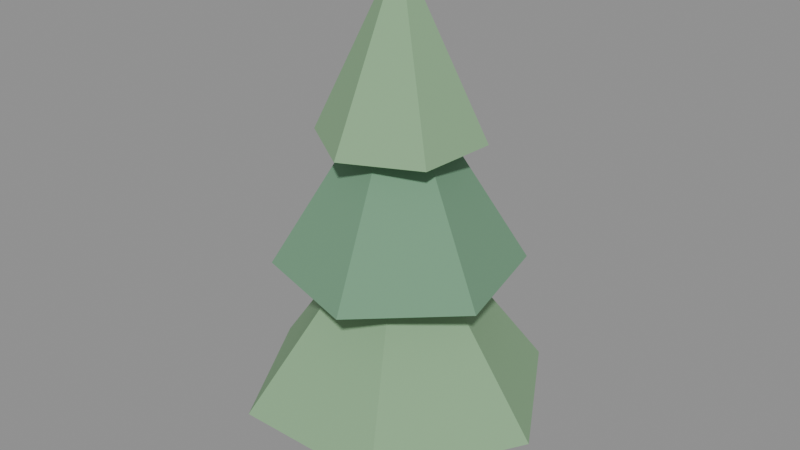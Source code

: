# Source: pine_young.blend  (saved by Blender 5.2.45; exported with 4.5.12 LTS)
import bpy
from mathutils import Matrix  # noqa: F401  (used for matrix-valued properties, if any)

bpy.ops.wm.read_factory_settings(use_empty=True)
scene = bpy.context.scene
scene.name = 'Scene'

# ---- materials (node trees are filled in below, after node groups)
mat_bark = bpy.data.materials.new('Bark')
mat_bark.diffuse_color = (0.34, 0.23, 0.15, 1.0)
mat_pinelight = bpy.data.materials.new('PineLight')
mat_pinelight.diffuse_color = (0.25, 0.43, 0.24, 1.0)
mat_pine = bpy.data.materials.new('Pine')
mat_pine.diffuse_color = (0.16, 0.33, 0.2, 1.0)

# ---- material node trees
mat_bark.use_nodes = True; mat_bark.node_tree.nodes.clear()
_N = mat_bark.node_tree.nodes; _L = mat_bark.node_tree.links
n0 = _N.new('ShaderNodeOutputMaterial'); n0.name = 'Material Output'; n0.location = (0, 0)
n1 = _N.new('ShaderNodeBsdfPrincipled'); n1.name = 'Principled BSDF'; n1.location = (0, 0)
n1.inputs[2].default_value = 1.0
n1.inputs[10].default_value = 0.005
n2 = _N.new('ShaderNodeVertexColor'); n2.name = 'Color Attribute'; n2.location = (0, 0)
n2.layer_name = 'Col'
n3 = _N.new('ShaderNodeMix'); n3.name = 'Mix'; n3.location = (0, 0)
n3.data_type = 'RGBA'
n3.blend_type = 'MULTIPLY'
n3.inputs[0].default_value = 1.0
n3.inputs[6].default_value = (0.34, 0.23, 0.15, 1.0)
_L.new(n1.outputs[0], n0.inputs[0])
_L.new(n2.outputs[0], n3.inputs[7])
_L.new(n3.outputs[2], n1.inputs[0])
n0.is_active_output = True
mat_pinelight.use_nodes = True; mat_pinelight.node_tree.nodes.clear()
_N = mat_pinelight.node_tree.nodes; _L = mat_pinelight.node_tree.links
n0 = _N.new('ShaderNodeOutputMaterial'); n0.name = 'Material Output'; n0.location = (0, 0)
n1 = _N.new('ShaderNodeBsdfPrincipled'); n1.name = 'Principled BSDF'; n1.location = (0, 0)
n1.inputs[2].default_value = 1.0
n1.inputs[10].default_value = 0.005
n2 = _N.new('ShaderNodeVertexColor'); n2.name = 'Color Attribute'; n2.location = (0, 0)
n2.layer_name = 'Col'
n3 = _N.new('ShaderNodeMix'); n3.name = 'Mix'; n3.location = (0, 0)
n3.data_type = 'RGBA'
n3.blend_type = 'MULTIPLY'
n3.inputs[0].default_value = 1.0
n3.inputs[6].default_value = (0.25, 0.43, 0.24, 1.0)
_L.new(n1.outputs[0], n0.inputs[0])
_L.new(n2.outputs[0], n3.inputs[7])
_L.new(n3.outputs[2], n1.inputs[0])
n0.is_active_output = True
mat_pine.use_nodes = True; mat_pine.node_tree.nodes.clear()
_N = mat_pine.node_tree.nodes; _L = mat_pine.node_tree.links
n0 = _N.new('ShaderNodeOutputMaterial'); n0.name = 'Material Output'; n0.location = (0, 0)
n1 = _N.new('ShaderNodeBsdfPrincipled'); n1.name = 'Principled BSDF'; n1.location = (0, 0)
n1.inputs[2].default_value = 1.0
n1.inputs[10].default_value = 0.005
n2 = _N.new('ShaderNodeVertexColor'); n2.name = 'Color Attribute'; n2.location = (0, 0)
n2.layer_name = 'Col'
n3 = _N.new('ShaderNodeMix'); n3.name = 'Mix'; n3.location = (0, 0)
n3.data_type = 'RGBA'
n3.blend_type = 'MULTIPLY'
n3.inputs[0].default_value = 1.0
n3.inputs[6].default_value = (0.16, 0.33, 0.2, 1.0)
_L.new(n1.outputs[0], n0.inputs[0])
_L.new(n2.outputs[0], n3.inputs[7])
_L.new(n3.outputs[2], n1.inputs[0])
n0.is_active_output = True

# ---- meshes
me_body_bark = bpy.data.meshes.new('Body_Bark')
me_body_bark.from_pydata([(0.12, 0.0, 0.0), (0.03708, -0.1141, 0.0), (-0.09708, -0.07053, 0.0), (-0.09708, 0.07053, 0.0), (0.03708, 0.1141, 0.0), (0.07, 0.0, 1.0), (0.02163, -0.06657, 1.0), (-0.05663, -0.04114, 1.0), (-0.05663, 0.04114, 1.0), (0.02163, 0.06657, 1.0)], [], [(0, 5, 6, 1), (1, 6, 7, 2), (2, 7, 8, 3), (3, 8, 9, 4), (4, 9, 5, 0), (4, 0, 1, 2, 3), (5, 9, 8, 7, 6)])
_uv = me_body_bark.uv_layers.new(name='UVMap')
_uv.uv.foreach_set('vector', [0.0, 0.0, 0.0, 1.0, 0.06657, 1.0, 0.1141, 0.0, -0.03708, 0.0, -0.02163, 1.0, 0.05663, 1.0, 0.09708, 0.0, -0.07053, 0.0, -0.04114, 1.0, 0.04114, 1.0, 0.07053, 0.0, -0.09708, 0.0, -0.05663, 1.0, 0.02163, 1.0, 0.03708, 0.0, -0.1141, 0.0, -0.06657, 1.0, 0.0, 1.0, 0.0, 0.0, -0.03708, 0.1141, -0.12, 0.0, -0.03708, -0.1141, 0.09708, -0.07053, 0.09708, 0.07053, 0.07, 0.0, 0.02163, 0.06657, -0.05663, 0.04114, -0.05663, -0.04114, 0.02163, -0.06657])
_ca = me_body_bark.color_attributes.new('Col', 'BYTE_COLOR', 'CORNER')
_ca.data.foreach_set('color', [1.0, 1.0, 1.0, 1.0, 1.0, 1.0, 1.0, 1.0, 1.0, 1.0, 1.0, 1.0, 1.0, 1.0, 1.0, 1.0, 1.0, 1.0, 1.0, 1.0, 1.0, 1.0, 1.0, 1.0, 1.0, 1.0, 1.0, 1.0, 1.0, 1.0, 1.0, 1.0, 1.0, 1.0, 1.0, 1.0, 1.0, 1.0, 1.0, 1.0, 1.0, 1.0, 1.0, 1.0, 1.0, 1.0, 1.0, 1.0, 1.0, 1.0, 1.0, 1.0, 1.0, 1.0, 1.0, 1.0, 1.0, 1.0, 1.0, 1.0, 1.0, 1.0, 1.0, 1.0, 1.0, 1.0, 1.0, 1.0, 1.0, 1.0, 1.0, 1.0, 1.0, 1.0, 1.0, 1.0, 1.0, 1.0, 1.0, 1.0, 1.0, 1.0, 1.0, 1.0, 1.0, 1.0, 1.0, 1.0, 1.0, 1.0, 1.0, 1.0, 1.0, 1.0, 1.0, 1.0, 1.0, 1.0, 1.0, 1.0, 1.0, 1.0, 1.0, 1.0, 1.0, 1.0, 1.0, 1.0, 1.0, 1.0, 1.0, 1.0, 1.0, 1.0, 1.0, 1.0, 1.0, 1.0, 1.0, 1.0])
me_body_bark.materials.append(mat_bark)
me_body_bark.update()
me_body_pinelight = bpy.data.meshes.new('Body_PineLight')
me_body_pinelight.from_pydata([(1.0, 0.0, 0.435), (0.5, -0.866, 0.435), (-0.5, -0.866, 0.435), (-1.0, -1.225e-16, 0.435), (-0.5, 0.866, 0.435), (0.5, 0.866, 0.435), (0.05, 0.0, 1.735), (0.025, -0.0433, 1.735), (-0.025, -0.0433, 1.735), (-0.05, -6.123e-18, 1.735), (-0.025, 0.0433, 1.735), (0.025, 0.0433, 1.735), (0.4292, -0.2936, 2.15), (-0.03969, -0.5185, 2.15), (-0.4689, -0.2249, 2.15), (-0.4292, 0.2936, 2.15), (0.03969, 0.5185, 2.15), (0.4689, 0.2249, 2.15), (0.04127, -0.02823, 3.15), (-0.003816, -0.04985, 3.15), (-0.04508, -0.02162, 3.15), (-0.04127, 0.02823, 3.15), (0.003816, 0.04985, 3.15), (0.04508, 0.02162, 3.15)], [], [(0, 6, 7, 1), (1, 7, 8, 2), (2, 8, 9, 3), (3, 9, 10, 4), (4, 10, 11, 5), (5, 11, 6, 0), (5, 0, 1, 2, 3, 4), (6, 11, 10, 9, 8, 7), (12, 18, 19, 13), (13, 19, 20, 14), (14, 20, 21, 15), (15, 21, 22, 16), (16, 22, 23, 17), (17, 23, 18, 12), (17, 12, 13, 14, 15, 16), (18, 23, 22, 21, 20, 19)])
_uv = me_body_pinelight.uv_layers.new(name='UVMap')
_uv.uv.foreach_set('vector', [0.0, 0.435, 0.0, 1.735, 0.0433, 1.735, 0.866, 0.435, -0.5, 0.435, -0.025, 1.735, 0.025, 1.735, 0.5, 0.435, -0.866, 0.435, -0.0433, 1.735, -6.123e-18, 1.735, -1.225e-16, 0.435, -1.225e-16, 0.435, -6.123e-18, 1.735, 0.0433, 1.735, 0.866, 0.435, -0.5, 0.435, -0.025, 1.735, 0.025, 1.735, 0.5, 0.435, -0.866, 0.435, -0.0433, 1.735, 0.0, 1.735, 0.0, 0.435, -0.5, 0.866, -1.0, 0.0, -0.5, -0.866, 0.5, -0.866, 1.0, -1.225e-16, 0.5, 0.866, 0.05, 0.0, 0.025, 0.0433, -0.025, 0.0433, -0.05, -6.123e-18, -0.025, -0.0433, 0.025, -0.0433, -0.4292, 2.15, -0.04127, 3.15, 0.003816, 3.15, 0.03969, 2.15, 0.03969, 2.15, 0.003816, 3.15, 0.04508, 3.15, 0.4689, 2.15, -0.2249, 2.15, -0.02162, 3.15, 0.02823, 3.15, 0.2936, 2.15, -0.4292, 2.15, -0.04127, 3.15, 0.003816, 3.15, 0.03969, 2.15, 0.03969, 2.15, 0.003816, 3.15, 0.04508, 3.15, 0.4689, 2.15, -0.2249, 2.15, -0.02162, 3.15, 0.02823, 3.15, 0.2936, 2.15, -0.4689, 0.2249, -0.4292, -0.2936, 0.03969, -0.5185, 0.4689, -0.2249, 0.4292, 0.2936, -0.03969, 0.5185, 0.04127, -0.02823, 0.04508, 0.02162, 0.003816, 0.04985, -0.04127, 0.02823, -0.04508, -0.02162, -0.003816, -0.04985])
_ca = me_body_pinelight.color_attributes.new('Col', 'BYTE_COLOR', 'CORNER')
_ca.data.foreach_set('color', [1.0, 1.0, 1.0, 1.0, 1.0, 1.0, 1.0, 1.0, 1.0, 1.0, 1.0, 1.0, 1.0, 1.0, 1.0, 1.0, 1.0, 1.0, 1.0, 1.0, 1.0, 1.0, 1.0, 1.0, 1.0, 1.0, 1.0, 1.0, 1.0, 1.0, 1.0, 1.0, 1.0, 1.0, 1.0, 1.0, 1.0, 1.0, 1.0, 1.0, 1.0, 1.0, 1.0, 1.0, 1.0, 1.0, 1.0, 1.0, 1.0, 1.0, 1.0, 1.0, 1.0, 1.0, 1.0, 1.0, 1.0, 1.0, 1.0, 1.0, 1.0, 1.0, 1.0, 1.0, 1.0, 1.0, 1.0, 1.0, 1.0, 1.0, 1.0, 1.0, 1.0, 1.0, 1.0, 1.0, 1.0, 1.0, 1.0, 1.0, 1.0, 1.0, 1.0, 1.0, 1.0, 1.0, 1.0, 1.0, 1.0, 1.0, 1.0, 1.0, 1.0, 1.0, 1.0, 1.0, 1.0, 1.0, 1.0, 1.0, 1.0, 1.0, 1.0, 1.0, 1.0, 1.0, 1.0, 1.0, 1.0, 1.0, 1.0, 1.0, 1.0, 1.0, 1.0, 1.0, 1.0, 1.0, 1.0, 1.0, 1.0, 1.0, 1.0, 1.0, 1.0, 1.0, 1.0, 1.0, 1.0, 1.0, 1.0, 1.0, 1.0, 1.0, 1.0, 1.0, 1.0, 1.0, 1.0, 1.0, 1.0, 1.0, 1.0, 1.0, 1.0, 1.0, 1.0, 1.0, 1.0, 1.0, 1.0, 1.0, 1.0, 1.0, 1.0, 1.0, 1.0, 1.0, 1.0, 1.0, 1.0, 1.0, 1.0, 1.0, 1.0, 1.0, 1.0, 1.0, 1.0, 1.0, 1.0, 1.0, 1.0, 1.0, 1.0, 1.0, 1.0, 1.0, 1.0, 1.0, 1.0, 1.0, 1.0, 1.0, 1.0, 1.0, 1.0, 1.0, 1.0, 1.0, 1.0, 1.0, 1.0, 1.0, 1.0, 1.0, 1.0, 1.0, 1.0, 1.0, 1.0, 1.0, 1.0, 1.0, 1.0, 1.0, 1.0, 1.0, 1.0, 1.0, 1.0, 1.0, 1.0, 1.0, 1.0, 1.0, 1.0, 1.0, 1.0, 1.0, 1.0, 1.0, 1.0, 1.0, 1.0, 1.0, 1.0, 1.0, 1.0, 1.0, 1.0, 1.0, 1.0, 1.0, 1.0, 1.0, 1.0, 1.0, 1.0, 1.0, 1.0, 1.0, 1.0, 1.0, 1.0, 1.0, 1.0, 1.0, 1.0, 1.0, 1.0, 1.0, 1.0, 1.0, 1.0, 1.0, 1.0, 1.0, 1.0, 1.0, 1.0, 1.0, 1.0, 1.0, 1.0, 1.0, 1.0, 1.0, 1.0, 1.0, 1.0, 1.0, 1.0, 1.0, 1.0, 1.0, 1.0, 1.0, 1.0, 1.0, 1.0, 1.0, 1.0, 1.0, 1.0, 1.0, 1.0, 1.0])
me_body_pinelight.materials.append(mat_pinelight)
me_body_pinelight.update()
me_body_pine = bpy.data.meshes.new('Body_Pine')
me_body_pine.from_pydata([(0.7452, -0.2305, 1.34), (0.173, -0.7606, 1.34), (-0.5722, -0.5301, 1.34), (-0.7452, 0.2305, 1.34), (-0.173, 0.7606, 1.34), (0.5722, 0.5301, 1.34), (0.04777, -0.01478, 2.54), (0.01109, -0.04876, 2.54), (-0.03668, -0.03398, 2.54), (-0.04777, 0.01478, 2.54), (-0.01109, 0.04876, 2.54), (0.03668, 0.03398, 2.54)], [], [(0, 6, 7, 1), (1, 7, 8, 2), (2, 8, 9, 3), (3, 9, 10, 4), (4, 10, 11, 5), (5, 11, 6, 0), (5, 0, 1, 2, 3, 4), (6, 11, 10, 9, 8, 7)])
_uv = me_body_pine.uv_layers.new(name='UVMap')
_uv.uv.foreach_set('vector', [-0.7452, 1.34, -0.04777, 2.54, -0.01109, 2.54, -0.173, 1.34, -0.173, 1.34, -0.01109, 2.54, 0.03668, 2.54, 0.5722, 1.34, -0.5301, 1.34, -0.03398, 2.54, 0.01478, 2.54, 0.2305, 1.34, -0.7452, 1.34, -0.04777, 2.54, -0.01109, 2.54, -0.173, 1.34, -0.173, 1.34, -0.01109, 2.54, 0.03668, 2.54, 0.5722, 1.34, -0.5301, 1.34, -0.03398, 2.54, 0.01478, 2.54, 0.2305, 1.34, -0.5722, 0.5301, -0.7452, -0.2305, -0.173, -0.7606, 0.5722, -0.5301, 0.7452, 0.2305, 0.173, 0.7606, 0.04777, -0.01478, 0.03668, 0.03398, -0.01109, 0.04876, -0.04777, 0.01478, -0.03668, -0.03398, 0.01109, -0.04876])
_ca = me_body_pine.color_attributes.new('Col', 'BYTE_COLOR', 'CORNER')
_ca.data.foreach_set('color', [1.0, 1.0, 1.0, 1.0, 1.0, 1.0, 1.0, 1.0, 1.0, 1.0, 1.0, 1.0, 1.0, 1.0, 1.0, 1.0, 1.0, 1.0, 1.0, 1.0, 1.0, 1.0, 1.0, 1.0, 1.0, 1.0, 1.0, 1.0, 1.0, 1.0, 1.0, 1.0, 1.0, 1.0, 1.0, 1.0, 1.0, 1.0, 1.0, 1.0, 1.0, 1.0, 1.0, 1.0, 1.0, 1.0, 1.0, 1.0, 1.0, 1.0, 1.0, 1.0, 1.0, 1.0, 1.0, 1.0, 1.0, 1.0, 1.0, 1.0, 1.0, 1.0, 1.0, 1.0, 1.0, 1.0, 1.0, 1.0, 1.0, 1.0, 1.0, 1.0, 1.0, 1.0, 1.0, 1.0, 1.0, 1.0, 1.0, 1.0, 1.0, 1.0, 1.0, 1.0, 1.0, 1.0, 1.0, 1.0, 1.0, 1.0, 1.0, 1.0, 1.0, 1.0, 1.0, 1.0, 1.0, 1.0, 1.0, 1.0, 1.0, 1.0, 1.0, 1.0, 1.0, 1.0, 1.0, 1.0, 1.0, 1.0, 1.0, 1.0, 1.0, 1.0, 1.0, 1.0, 1.0, 1.0, 1.0, 1.0, 1.0, 1.0, 1.0, 1.0, 1.0, 1.0, 1.0, 1.0, 1.0, 1.0, 1.0, 1.0, 1.0, 1.0, 1.0, 1.0, 1.0, 1.0, 1.0, 1.0, 1.0, 1.0, 1.0, 1.0])
me_body_pine.materials.append(mat_pine)
me_body_pine.update()

# ---- objects
ob_qd_pine_young = bpy.data.objects.new('QD_pine_young', None)
ob_body = bpy.data.objects.new('Body', None)
ob_body_bark = bpy.data.objects.new('Body_Bark', me_body_bark)
ob_body_pinelight = bpy.data.objects.new('Body_PineLight', me_body_pinelight)
ob_body_pine = bpy.data.objects.new('Body_Pine', me_body_pine)

# ---- transforms, parenting, visibility, modifiers, constraints
ob_qd_pine_young.location = (0.0, 0.0, 0.0)
ob_qd_pine_young.empty_display_size = 0.2
ob_body.parent = ob_qd_pine_young
ob_body.location = (0.0, 0.0, 0.0)
ob_body.empty_display_size = 0.05
ob_body_bark.parent = ob_body
ob_body_bark.location = (0.0, 0.0, 0.0)
ob_body_pinelight.parent = ob_body
ob_body_pinelight.location = (0.0, 0.0, 0.0)
ob_body_pine.parent = ob_body
ob_body_pine.location = (0.0, 0.0, 0.0)

# ---- collection membership
scene.collection.objects.link(ob_qd_pine_young)
scene.collection.objects.link(ob_body)
scene.collection.objects.link(ob_body_bark)
scene.collection.objects.link(ob_body_pinelight)
scene.collection.objects.link(ob_body_pine)

# ---- scene / render settings (as saved in the file)
scene.frame_start = 1; scene.frame_end = 250; scene.frame_set(1)
scene.render.engine = 'BLENDER_EEVEE_NEXT'
scene.render.fps = 30
scene.render.bake_bias = 0.0
scene.render.bake_samples = 0
scene.render.compositor_device = 'GPU'
scene.eevee.use_volume_custom_range = False
scene.eevee.fast_gi_thickness_near = 0.1
scene.eevee.fast_gi_thickness_far = 0.0
scene.eevee.ray_tracing_options.screen_trace_thickness = 0.1
bpy.context.view_layer.update()

# ---- added for rendering (the .blend has no active camera and no usable light): camera, sun + grey world if the file has none
cam_auto = bpy.data.cameras.new('AutoCamera')
cam_auto.lens = 50.0
cam_auto.sensor_width = 36.0
cam_auto.clip_end = 1000.0
ob_auto_camera = bpy.data.objects.new('AutoCamera', cam_auto)
scene.collection.objects.link(ob_auto_camera)
ob_auto_camera.location = (3.80609, -4.56731, 4.61987)
ob_auto_camera.rotation_euler = (1.09748, -7.21219e-08, 0.694738)
scene.camera = ob_auto_camera
light_auto_sun = bpy.data.lights.new('AutoSun', 'SUN')
light_auto_sun.energy = 3.0
light_auto_sun.angle = 0.0523599
ob_auto_sun = bpy.data.objects.new('AutoSun', light_auto_sun)
scene.collection.objects.link(ob_auto_sun)
ob_auto_sun.rotation_euler = (0.872665, 0.174533, 0.523599)
if scene.world is None:
    world_auto = bpy.data.worlds.new('AutoWorld')
    world_auto.color = (0.3, 0.3, 0.3)
    scene.world = world_auto
bpy.context.view_layer.update()
